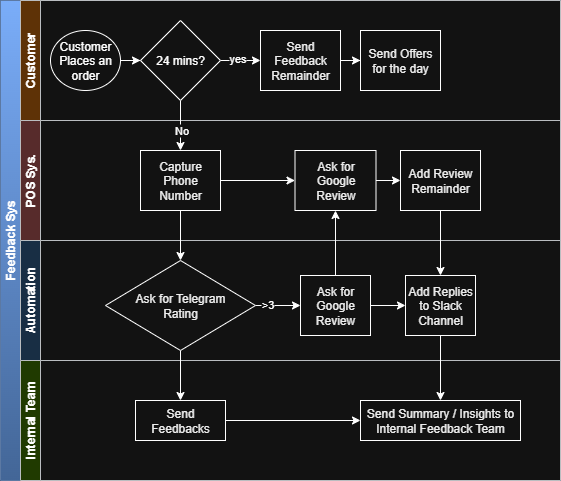

The diagram above was exported from draw.io. Its source (the exported page's mxGraphModel, read from the mxfile embedded in the PNG):
<mxGraphModel dx="1042" dy="561" grid="1" gridSize="10" guides="1" tooltips="1" connect="1" arrows="1" fold="1" page="1" pageScale="1" pageWidth="827" pageHeight="1169" math="0" shadow="0">
  <root>
    <mxCell id="0" />
    <mxCell id="1" parent="0" />
    <mxCell id="dNxyNK7c78bLwvsdeMH5-19" value="Feedback Sys" style="swimlane;html=1;childLayout=stackLayout;resizeParent=1;resizeParentMax=0;horizontal=0;startSize=20;horizontalStack=0;arcSize=15;container=0;fillColor=light-dark(#DAE8FC,#7AADF9);strokeColor=#6c8ebf;gradientColor=#7ea6e0;" parent="1" vertex="1">
      <mxGeometry x="120" y="120" width="560" height="480" as="geometry" />
    </mxCell>
    <mxCell id="QPwf5QDhDyEXVOiCyK08-25" value="Internal Team" style="swimlane;html=1;startSize=20;horizontal=0;container=0;fillColor=#cdeb8b;strokeColor=#36393d;" vertex="1" parent="1">
      <mxGeometry x="140" y="480" width="540" height="120" as="geometry" />
    </mxCell>
    <mxCell id="QPwf5QDhDyEXVOiCyK08-43" value="Send Feedbacks" style="whiteSpace=wrap;html=1;fontColor=#000000;" vertex="1" parent="QPwf5QDhDyEXVOiCyK08-25">
      <mxGeometry x="115" y="40" width="90" height="40" as="geometry" />
    </mxCell>
    <mxCell id="QPwf5QDhDyEXVOiCyK08-45" value="Send Summary / Insights to Internal Feedback Team" style="whiteSpace=wrap;html=1;fontColor=#000000;" vertex="1" parent="QPwf5QDhDyEXVOiCyK08-25">
      <mxGeometry x="340" y="40" width="160" height="40" as="geometry" />
    </mxCell>
    <mxCell id="QPwf5QDhDyEXVOiCyK08-47" value="" style="endArrow=classic;html=1;rounded=0;exitX=1;exitY=0.5;exitDx=0;exitDy=0;entryX=0;entryY=0.5;entryDx=0;entryDy=0;" edge="1" parent="QPwf5QDhDyEXVOiCyK08-25" source="QPwf5QDhDyEXVOiCyK08-43" target="QPwf5QDhDyEXVOiCyK08-45">
      <mxGeometry width="50" height="50" relative="1" as="geometry">
        <mxPoint x="250" y="-90" as="sourcePoint" />
        <mxPoint x="300" y="-140" as="targetPoint" />
      </mxGeometry>
    </mxCell>
    <mxCell id="dNxyNK7c78bLwvsdeMH5-20" value="Customer" style="swimlane;html=1;startSize=20;horizontal=0;arcSize=15;container=0;fillColor=#ffcc99;strokeColor=#36393d;" parent="1" vertex="1">
      <mxGeometry x="140" y="120" width="540" height="120" as="geometry" />
    </mxCell>
    <mxCell id="dNxyNK7c78bLwvsdeMH5-21" value="POS Sys." style="swimlane;html=1;startSize=20;horizontal=0;arcSize=15;container=0;fillColor=#ffcccc;strokeColor=#36393d;" parent="1" vertex="1">
      <mxGeometry x="140" y="240" width="540" height="120" as="geometry" />
    </mxCell>
    <mxCell id="dNxyNK7c78bLwvsdeMH5-22" value="Automation" style="swimlane;html=1;startSize=20;horizontal=0;arcSize=15;container=0;fillColor=#cce5ff;strokeColor=#36393d;" parent="1" vertex="1">
      <mxGeometry x="140" y="360" width="540" height="120" as="geometry" />
    </mxCell>
    <mxCell id="QPwf5QDhDyEXVOiCyK08-8" value="" style="edgeStyle=orthogonalEdgeStyle;rounded=0;orthogonalLoop=1;jettySize=auto;html=1;" edge="1" parent="1" source="QPwf5QDhDyEXVOiCyK08-2" target="dNxyNK7c78bLwvsdeMH5-26">
      <mxGeometry relative="1" as="geometry" />
    </mxCell>
    <mxCell id="QPwf5QDhDyEXVOiCyK08-9" value="No" style="edgeLabel;html=1;align=center;verticalAlign=middle;resizable=0;points=[];container=0;" vertex="1" connectable="0" parent="QPwf5QDhDyEXVOiCyK08-8">
      <mxGeometry x="0.144" relative="1" as="geometry">
        <mxPoint as="offset" />
      </mxGeometry>
    </mxCell>
    <mxCell id="QPwf5QDhDyEXVOiCyK08-15" value="" style="edgeStyle=orthogonalEdgeStyle;rounded=0;orthogonalLoop=1;jettySize=auto;html=1;" edge="1" parent="1" source="dNxyNK7c78bLwvsdeMH5-26" target="dNxyNK7c78bLwvsdeMH5-36">
      <mxGeometry relative="1" as="geometry" />
    </mxCell>
    <mxCell id="QPwf5QDhDyEXVOiCyK08-20" value="" style="edgeStyle=orthogonalEdgeStyle;rounded=0;orthogonalLoop=1;jettySize=auto;html=1;" edge="1" parent="1" source="QPwf5QDhDyEXVOiCyK08-17" target="QPwf5QDhDyEXVOiCyK08-10">
      <mxGeometry relative="1" as="geometry" />
    </mxCell>
    <mxCell id="QPwf5QDhDyEXVOiCyK08-24" value="" style="edgeStyle=orthogonalEdgeStyle;rounded=0;orthogonalLoop=1;jettySize=auto;html=1;" edge="1" parent="1" source="QPwf5QDhDyEXVOiCyK08-13" target="QPwf5QDhDyEXVOiCyK08-21">
      <mxGeometry relative="1" as="geometry" />
    </mxCell>
    <mxCell id="QPwf5QDhDyEXVOiCyK08-3" value="" style="edgeStyle=orthogonalEdgeStyle;rounded=0;orthogonalLoop=1;jettySize=auto;html=1;" edge="1" parent="1" source="dNxyNK7c78bLwvsdeMH5-23" target="QPwf5QDhDyEXVOiCyK08-2">
      <mxGeometry relative="1" as="geometry" />
    </mxCell>
    <mxCell id="dNxyNK7c78bLwvsdeMH5-23" value="Customer Places an order" style="ellipse;whiteSpace=wrap;html=1;container=0;" parent="1" vertex="1">
      <mxGeometry x="170" y="150" width="70" height="60" as="geometry" />
    </mxCell>
    <mxCell id="QPwf5QDhDyEXVOiCyK08-7" value="" style="edgeStyle=orthogonalEdgeStyle;rounded=0;orthogonalLoop=1;jettySize=auto;html=1;" edge="1" parent="1" source="dNxyNK7c78bLwvsdeMH5-30" target="QPwf5QDhDyEXVOiCyK08-6">
      <mxGeometry relative="1" as="geometry" />
    </mxCell>
    <mxCell id="dNxyNK7c78bLwvsdeMH5-30" value="Send Feedback Remainder" style="rounded=0;whiteSpace=wrap;html=1;fontFamily=Helvetica;fontSize=12;fontColor=#000000;align=center;container=0;" parent="1" vertex="1">
      <mxGeometry x="380" y="150" width="80" height="60" as="geometry" />
    </mxCell>
    <mxCell id="QPwf5QDhDyEXVOiCyK08-4" value="" style="edgeStyle=orthogonalEdgeStyle;rounded=0;orthogonalLoop=1;jettySize=auto;html=1;" edge="1" parent="1" source="QPwf5QDhDyEXVOiCyK08-2" target="dNxyNK7c78bLwvsdeMH5-30">
      <mxGeometry relative="1" as="geometry" />
    </mxCell>
    <mxCell id="QPwf5QDhDyEXVOiCyK08-5" value="yes" style="edgeLabel;html=1;align=center;verticalAlign=middle;resizable=0;points=[];container=0;" vertex="1" connectable="0" parent="QPwf5QDhDyEXVOiCyK08-4">
      <mxGeometry x="-0.18" y="3" relative="1" as="geometry">
        <mxPoint as="offset" />
      </mxGeometry>
    </mxCell>
    <mxCell id="QPwf5QDhDyEXVOiCyK08-2" value="24 mins?" style="rhombus;whiteSpace=wrap;html=1;container=0;" vertex="1" parent="1">
      <mxGeometry x="260" y="140" width="80" height="80" as="geometry" />
    </mxCell>
    <mxCell id="QPwf5QDhDyEXVOiCyK08-6" value="Send Offers for the day" style="whiteSpace=wrap;html=1;fontColor=#000000;rounded=0;container=0;" vertex="1" parent="1">
      <mxGeometry x="480" y="150" width="80" height="60" as="geometry" />
    </mxCell>
    <mxCell id="QPwf5QDhDyEXVOiCyK08-11" value="" style="edgeStyle=orthogonalEdgeStyle;rounded=0;orthogonalLoop=1;jettySize=auto;html=1;" edge="1" parent="1" source="dNxyNK7c78bLwvsdeMH5-26" target="QPwf5QDhDyEXVOiCyK08-10">
      <mxGeometry relative="1" as="geometry" />
    </mxCell>
    <mxCell id="dNxyNK7c78bLwvsdeMH5-26" value="Capture Phone Number" style="rounded=0;whiteSpace=wrap;html=1;fontFamily=Helvetica;fontSize=12;fontColor=#000000;align=center;container=0;" parent="1" vertex="1">
      <mxGeometry x="260" y="270" width="80" height="60" as="geometry" />
    </mxCell>
    <mxCell id="QPwf5QDhDyEXVOiCyK08-14" value="" style="edgeStyle=orthogonalEdgeStyle;rounded=0;orthogonalLoop=1;jettySize=auto;html=1;" edge="1" parent="1" source="QPwf5QDhDyEXVOiCyK08-10" target="QPwf5QDhDyEXVOiCyK08-13">
      <mxGeometry relative="1" as="geometry" />
    </mxCell>
    <mxCell id="QPwf5QDhDyEXVOiCyK08-10" value="Ask for Google Review" style="whiteSpace=wrap;html=1;fontColor=#000000;rounded=0;container=0;" vertex="1" parent="1">
      <mxGeometry x="414.5" y="270" width="81" height="60" as="geometry" />
    </mxCell>
    <mxCell id="QPwf5QDhDyEXVOiCyK08-13" value="Add Review Remainder" style="whiteSpace=wrap;html=1;fontColor=#000000;rounded=0;container=0;" vertex="1" parent="1">
      <mxGeometry x="520" y="270" width="80" height="60" as="geometry" />
    </mxCell>
    <mxCell id="QPwf5QDhDyEXVOiCyK08-18" value="" style="edgeStyle=orthogonalEdgeStyle;rounded=0;orthogonalLoop=1;jettySize=auto;html=1;" edge="1" parent="1" source="dNxyNK7c78bLwvsdeMH5-36" target="QPwf5QDhDyEXVOiCyK08-17">
      <mxGeometry relative="1" as="geometry" />
    </mxCell>
    <mxCell id="QPwf5QDhDyEXVOiCyK08-19" value="&amp;gt;3" style="edgeLabel;html=1;align=center;verticalAlign=middle;resizable=0;points=[];container=0;" vertex="1" connectable="0" parent="QPwf5QDhDyEXVOiCyK08-18">
      <mxGeometry x="-0.4927" y="2" relative="1" as="geometry">
        <mxPoint as="offset" />
      </mxGeometry>
    </mxCell>
    <mxCell id="QPwf5QDhDyEXVOiCyK08-44" value="" style="edgeStyle=orthogonalEdgeStyle;rounded=0;orthogonalLoop=1;jettySize=auto;html=1;" edge="1" parent="1" source="dNxyNK7c78bLwvsdeMH5-36" target="QPwf5QDhDyEXVOiCyK08-43">
      <mxGeometry relative="1" as="geometry" />
    </mxCell>
    <mxCell id="dNxyNK7c78bLwvsdeMH5-36" value="Ask for Telegram&lt;br&gt;Rating" style="rhombus;whiteSpace=wrap;html=1;fontFamily=Helvetica;fontSize=12;fontColor=#000000;align=center;container=0;" parent="1" vertex="1">
      <mxGeometry x="225" y="380" width="150" height="90" as="geometry" />
    </mxCell>
    <mxCell id="QPwf5QDhDyEXVOiCyK08-22" value="" style="edgeStyle=orthogonalEdgeStyle;rounded=0;orthogonalLoop=1;jettySize=auto;html=1;" edge="1" parent="1" source="QPwf5QDhDyEXVOiCyK08-17" target="QPwf5QDhDyEXVOiCyK08-21">
      <mxGeometry relative="1" as="geometry" />
    </mxCell>
    <mxCell id="QPwf5QDhDyEXVOiCyK08-17" value="Ask for Google Review" style="whiteSpace=wrap;html=1;fontColor=#000000;container=0;" vertex="1" parent="1">
      <mxGeometry x="420" y="395" width="70" height="60" as="geometry" />
    </mxCell>
    <mxCell id="QPwf5QDhDyEXVOiCyK08-49" value="" style="edgeStyle=orthogonalEdgeStyle;rounded=0;orthogonalLoop=1;jettySize=auto;html=1;" edge="1" parent="1" source="QPwf5QDhDyEXVOiCyK08-21" target="QPwf5QDhDyEXVOiCyK08-45">
      <mxGeometry relative="1" as="geometry" />
    </mxCell>
    <mxCell id="QPwf5QDhDyEXVOiCyK08-21" value="Add Replies to Slack Channel" style="whiteSpace=wrap;html=1;fontColor=#000000;container=0;" vertex="1" parent="1">
      <mxGeometry x="525" y="395" width="70" height="60" as="geometry" />
    </mxCell>
  </root>
</mxGraphModel>